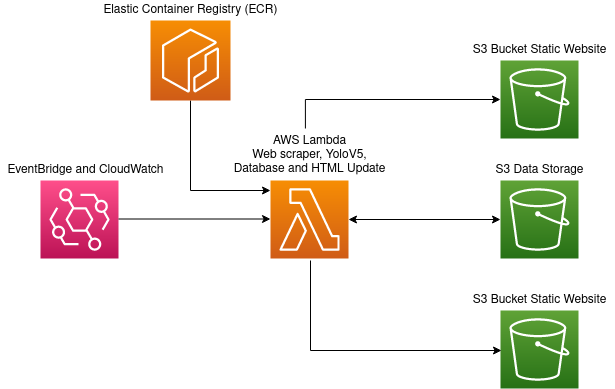

The diagram above was exported from draw.io. Its source (the exported page's mxGraphModel, read from the mxfile embedded in the PNG):
<mxGraphModel dx="722" dy="793" grid="1" gridSize="10" guides="1" tooltips="1" connect="1" arrows="1" fold="1" page="1" pageScale="1" pageWidth="850" pageHeight="1100" math="0" shadow="0">
  <root>
    <mxCell id="0" />
    <mxCell id="1" parent="0" />
    <mxCell id="7AzdTxcQcdWs4Zee4Wob-4" style="edgeStyle=orthogonalEdgeStyle;rounded=0;orthogonalLoop=1;jettySize=auto;html=1;exitX=0;exitY=0.5;exitDx=0;exitDy=0;exitPerimeter=0;endArrow=none;endFill=0;startArrow=classic;startFill=1;entryX=0.476;entryY=-0.04;entryDx=0;entryDy=0;entryPerimeter=0;" parent="1" source="7AzdTxcQcdWs4Zee4Wob-1" target="7AzdTxcQcdWs4Zee4Wob-18" edge="1">
      <mxGeometry relative="1" as="geometry">
        <mxPoint x="329" y="280" as="targetPoint" />
        <Array as="points">
          <mxPoint x="325" y="229" />
        </Array>
      </mxGeometry>
    </mxCell>
    <mxCell id="7AzdTxcQcdWs4Zee4Wob-14" style="edgeStyle=orthogonalEdgeStyle;rounded=0;orthogonalLoop=1;jettySize=auto;html=1;exitX=1;exitY=0.5;exitDx=0;exitDy=0;exitPerimeter=0;entryX=0;entryY=0.5;entryDx=0;entryDy=0;entryPerimeter=0;startArrow=classic;startFill=1;endArrow=classic;endFill=1;" parent="1" source="7AzdTxcQcdWs4Zee4Wob-3" target="7AzdTxcQcdWs4Zee4Wob-6" edge="1">
      <mxGeometry relative="1" as="geometry" />
    </mxCell>
    <mxCell id="7AzdTxcQcdWs4Zee4Wob-3" value="" style="sketch=0;points=[[0,0,0],[0.25,0,0],[0.5,0,0],[0.75,0,0],[1,0,0],[0,1,0],[0.25,1,0],[0.5,1,0],[0.75,1,0],[1,1,0],[0,0.25,0],[0,0.5,0],[0,0.75,0],[1,0.25,0],[1,0.5,0],[1,0.75,0]];outlineConnect=0;fontColor=#232F3E;gradientColor=#F78E04;gradientDirection=north;fillColor=#D05C17;strokeColor=#ffffff;dashed=0;verticalLabelPosition=bottom;verticalAlign=top;align=center;html=1;fontSize=12;fontStyle=0;aspect=fixed;shape=mxgraph.aws4.resourceIcon;resIcon=mxgraph.aws4.lambda;" parent="1" vertex="1">
      <mxGeometry x="290" y="310" width="78" height="78" as="geometry" />
    </mxCell>
    <mxCell id="7AzdTxcQcdWs4Zee4Wob-10" value="" style="group" parent="1" vertex="1" connectable="0">
      <mxGeometry x="484" y="420" width="150" height="98" as="geometry" />
    </mxCell>
    <mxCell id="7AzdTxcQcdWs4Zee4Wob-8" value="" style="sketch=0;points=[[0,0,0],[0.25,0,0],[0.5,0,0],[0.75,0,0],[1,0,0],[0,1,0],[0.25,1,0],[0.5,1,0],[0.75,1,0],[1,1,0],[0,0.25,0],[0,0.5,0],[0,0.75,0],[1,0.25,0],[1,0.5,0],[1,0.75,0]];outlineConnect=0;fontColor=#232F3E;gradientColor=#60A337;gradientDirection=north;fillColor=#277116;strokeColor=#ffffff;dashed=0;verticalLabelPosition=bottom;verticalAlign=top;align=center;html=1;fontSize=12;fontStyle=0;aspect=fixed;shape=mxgraph.aws4.resourceIcon;resIcon=mxgraph.aws4.s3;" parent="7AzdTxcQcdWs4Zee4Wob-10" vertex="1">
      <mxGeometry x="36" y="20" width="78" height="78" as="geometry" />
    </mxCell>
    <mxCell id="7AzdTxcQcdWs4Zee4Wob-9" value="S3 Bucket Static Website" style="text;html=1;resizable=0;autosize=1;align=center;verticalAlign=middle;points=[];fillColor=none;strokeColor=none;rounded=0;" parent="7AzdTxcQcdWs4Zee4Wob-10" vertex="1">
      <mxGeometry width="150" height="20" as="geometry" />
    </mxCell>
    <mxCell id="7AzdTxcQcdWs4Zee4Wob-11" value="" style="group" parent="1" vertex="1" connectable="0">
      <mxGeometry x="484" y="170" width="150" height="98" as="geometry" />
    </mxCell>
    <mxCell id="7AzdTxcQcdWs4Zee4Wob-1" value="" style="sketch=0;points=[[0,0,0],[0.25,0,0],[0.5,0,0],[0.75,0,0],[1,0,0],[0,1,0],[0.25,1,0],[0.5,1,0],[0.75,1,0],[1,1,0],[0,0.25,0],[0,0.5,0],[0,0.75,0],[1,0.25,0],[1,0.5,0],[1,0.75,0]];outlineConnect=0;fontColor=#232F3E;gradientColor=#60A337;gradientDirection=north;fillColor=#277116;strokeColor=#ffffff;dashed=0;verticalLabelPosition=bottom;verticalAlign=top;align=center;html=1;fontSize=12;fontStyle=0;aspect=fixed;shape=mxgraph.aws4.resourceIcon;resIcon=mxgraph.aws4.s3;" parent="7AzdTxcQcdWs4Zee4Wob-11" vertex="1">
      <mxGeometry x="36" y="20" width="78" height="78" as="geometry" />
    </mxCell>
    <mxCell id="7AzdTxcQcdWs4Zee4Wob-5" value="S3 Bucket Static Website" style="text;html=1;resizable=0;autosize=1;align=center;verticalAlign=middle;points=[];fillColor=none;strokeColor=none;rounded=0;" parent="7AzdTxcQcdWs4Zee4Wob-11" vertex="1">
      <mxGeometry width="150" height="20" as="geometry" />
    </mxCell>
    <mxCell id="7AzdTxcQcdWs4Zee4Wob-12" value="" style="group" parent="1" vertex="1" connectable="0">
      <mxGeometry x="509" y="290" width="100" height="98" as="geometry" />
    </mxCell>
    <mxCell id="7AzdTxcQcdWs4Zee4Wob-6" value="" style="sketch=0;points=[[0,0,0],[0.25,0,0],[0.5,0,0],[0.75,0,0],[1,0,0],[0,1,0],[0.25,1,0],[0.5,1,0],[0.75,1,0],[1,1,0],[0,0.25,0],[0,0.5,0],[0,0.75,0],[1,0.25,0],[1,0.5,0],[1,0.75,0]];outlineConnect=0;fontColor=#232F3E;gradientColor=#60A337;gradientDirection=north;fillColor=#277116;strokeColor=#ffffff;dashed=0;verticalLabelPosition=bottom;verticalAlign=top;align=center;html=1;fontSize=12;fontStyle=0;aspect=fixed;shape=mxgraph.aws4.resourceIcon;resIcon=mxgraph.aws4.s3;" parent="7AzdTxcQcdWs4Zee4Wob-12" vertex="1">
      <mxGeometry x="11" y="20" width="78" height="78" as="geometry" />
    </mxCell>
    <mxCell id="7AzdTxcQcdWs4Zee4Wob-7" value="S3 Data Storage" style="text;html=1;resizable=0;autosize=1;align=center;verticalAlign=middle;points=[];fillColor=none;strokeColor=none;rounded=0;" parent="7AzdTxcQcdWs4Zee4Wob-12" vertex="1">
      <mxGeometry width="100" height="20" as="geometry" />
    </mxCell>
    <mxCell id="7AzdTxcQcdWs4Zee4Wob-13" style="edgeStyle=orthogonalEdgeStyle;rounded=0;orthogonalLoop=1;jettySize=auto;html=1;exitX=0;exitY=0.5;exitDx=0;exitDy=0;exitPerimeter=0;endArrow=none;endFill=0;startArrow=classic;startFill=1;" parent="1" edge="1">
      <mxGeometry relative="1" as="geometry">
        <mxPoint x="521" y="480" as="sourcePoint" />
        <mxPoint x="330" y="390" as="targetPoint" />
      </mxGeometry>
    </mxCell>
    <mxCell id="7AzdTxcQcdWs4Zee4Wob-15" value="" style="sketch=0;points=[[0,0,0],[0.25,0,0],[0.5,0,0],[0.75,0,0],[1,0,0],[0,1,0],[0.25,1,0],[0.5,1,0],[0.75,1,0],[1,1,0],[0,0.25,0],[0,0.5,0],[0,0.75,0],[1,0.25,0],[1,0.5,0],[1,0.75,0]];outlineConnect=0;fontColor=#232F3E;gradientColor=#FF4F8B;gradientDirection=north;fillColor=#BC1356;strokeColor=#ffffff;dashed=0;verticalLabelPosition=bottom;verticalAlign=top;align=center;html=1;fontSize=12;fontStyle=0;aspect=fixed;shape=mxgraph.aws4.resourceIcon;resIcon=mxgraph.aws4.eventbridge;" parent="1" vertex="1">
      <mxGeometry x="60" y="310" width="78" height="78" as="geometry" />
    </mxCell>
    <mxCell id="7AzdTxcQcdWs4Zee4Wob-16" style="edgeStyle=orthogonalEdgeStyle;rounded=0;orthogonalLoop=1;jettySize=auto;html=1;exitX=1;exitY=0.5;exitDx=0;exitDy=0;exitPerimeter=0;entryX=0;entryY=0.5;entryDx=0;entryDy=0;entryPerimeter=0;startArrow=none;startFill=0;endArrow=classic;endFill=1;" parent="1" edge="1">
      <mxGeometry relative="1" as="geometry">
        <mxPoint x="138" y="348.5" as="sourcePoint" />
        <mxPoint x="290" y="348.5" as="targetPoint" />
      </mxGeometry>
    </mxCell>
    <mxCell id="7AzdTxcQcdWs4Zee4Wob-17" value="EventBridge and CloudWatch" style="text;html=1;resizable=0;autosize=1;align=center;verticalAlign=middle;points=[];fillColor=none;strokeColor=none;rounded=0;" parent="1" vertex="1">
      <mxGeometry x="20" y="290" width="170" height="20" as="geometry" />
    </mxCell>
    <mxCell id="7AzdTxcQcdWs4Zee4Wob-18" value="AWS Lambda&lt;br&gt;Web scraper, YoloV5, &lt;br&gt;Database and HTML Update" style="text;html=1;resizable=0;autosize=1;align=center;verticalAlign=middle;points=[];fillColor=none;strokeColor=none;rounded=0;" parent="1" vertex="1">
      <mxGeometry x="244" y="260" width="170" height="50" as="geometry" />
    </mxCell>
    <mxCell id="7AzdTxcQcdWs4Zee4Wob-22" value="" style="edgeStyle=orthogonalEdgeStyle;rounded=0;orthogonalLoop=1;jettySize=auto;html=1;startArrow=none;startFill=0;endArrow=classic;endFill=1;" parent="1" source="7AzdTxcQcdWs4Zee4Wob-20" target="7AzdTxcQcdWs4Zee4Wob-3" edge="1">
      <mxGeometry relative="1" as="geometry">
        <mxPoint x="210" y="350" as="targetPoint" />
        <Array as="points">
          <mxPoint x="210" y="320" />
        </Array>
      </mxGeometry>
    </mxCell>
    <mxCell id="7AzdTxcQcdWs4Zee4Wob-20" value="" style="sketch=0;points=[[0,0,0],[0.25,0,0],[0.5,0,0],[0.75,0,0],[1,0,0],[0,1,0],[0.25,1,0],[0.5,1,0],[0.75,1,0],[1,1,0],[0,0.25,0],[0,0.5,0],[0,0.75,0],[1,0.25,0],[1,0.5,0],[1,0.75,0]];outlineConnect=0;fontColor=#232F3E;gradientColor=#F78E04;gradientDirection=north;fillColor=#D05C17;strokeColor=#ffffff;dashed=0;verticalLabelPosition=bottom;verticalAlign=top;align=center;html=1;fontSize=12;fontStyle=0;aspect=fixed;shape=mxgraph.aws4.resourceIcon;resIcon=mxgraph.aws4.ecr;" parent="1" vertex="1">
      <mxGeometry x="170" y="150" width="80" height="80" as="geometry" />
    </mxCell>
    <mxCell id="7AzdTxcQcdWs4Zee4Wob-21" value="Elastic Container Registry (ECR)" style="text;html=1;resizable=0;autosize=1;align=center;verticalAlign=middle;points=[];fillColor=none;strokeColor=none;rounded=0;" parent="1" vertex="1">
      <mxGeometry x="115" y="130" width="190" height="20" as="geometry" />
    </mxCell>
  </root>
</mxGraphModel>